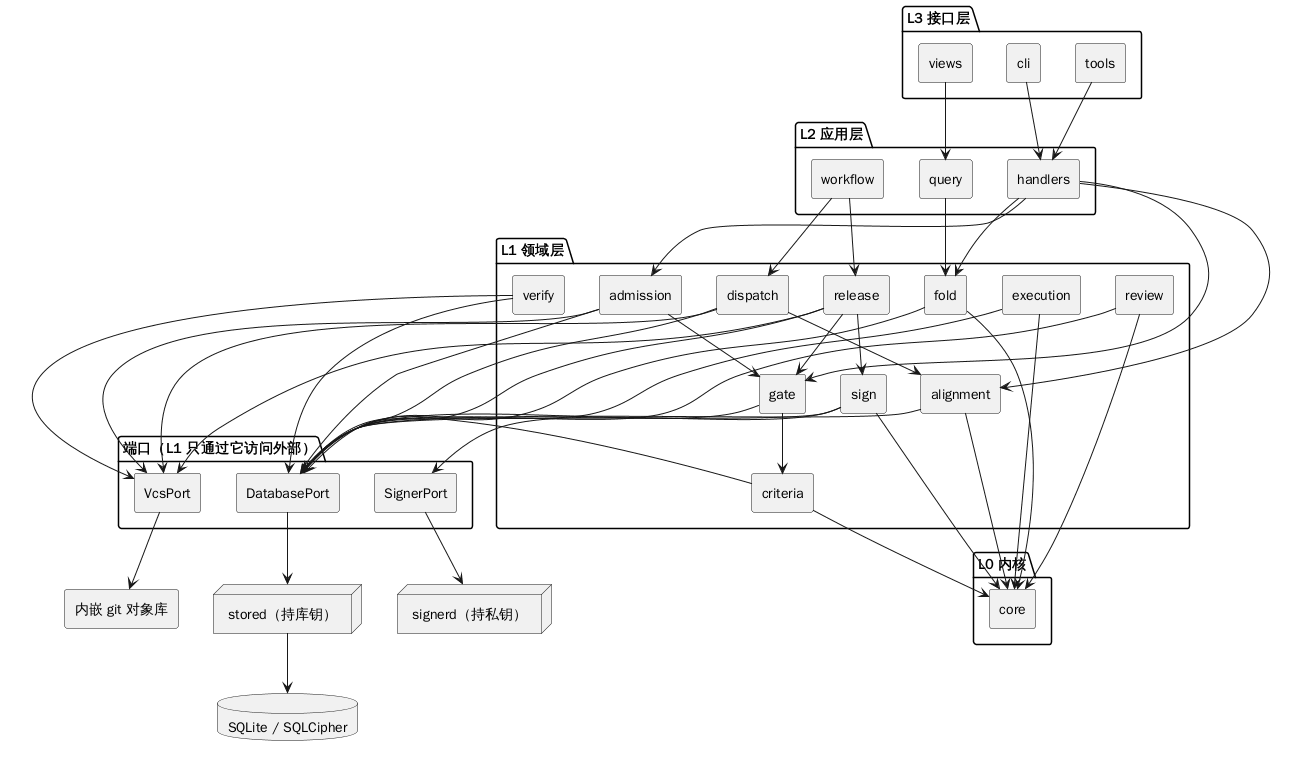

The diagram above was rendered by PlantUML. Its source (embedded in the PNG):
@startuml
skinparam componentStyle rectangle
package "L3 接口层" {
  component "tools" as tools
  component "cli" as cli
  component "views" as views
}
package "L2 应用层" {
  component "handlers" as h
  component "workflow" as wf
  component "query" as q
}
package "端口（L1 只通过它访问外部）" {
  component "DatabasePort" as DBPort
  component "VcsPort" as VcsPort
  component "SignerPort" as SignerPort
}
package "L1 领域层" {
  component "fold" as fold
  component "criteria" as criteria
  component "gate" as gate
  component "alignment" as align
  component "admission" as admission
  component "dispatch" as dispatch
  component "review" as review
  component "execution" as exec
  component "verify" as verify
  component "release" as release
  component "sign" as sign
}
package "L0 内核" {
  component "core" as core
}
node "stored（持库钥）" as ST
node "signerd（持私钥）" as SG
component "内嵌 git 对象库" as VCS
database "SQLite / SQLCipher" as DB

tools --> h
cli --> h
views --> q
q --> fold
h --> fold
h --> admission
h --> align
h --> gate
wf --> dispatch
wf --> release

fold --> core
criteria --> core
gate --> criteria
align --> core
admission --> gate
review --> core
exec --> core
release --> gate
release --> sign
sign --> core

fold --> DBPort
criteria --> DBPort
gate --> DBPort
align --> DBPort
admission --> DBPort
dispatch --> align
dispatch --> DBPort
review --> DBPort
exec --> DBPort
release --> DBPort
verify --> DBPort
sign --> DBPort
DBPort --> ST
VcsPort --> VCS
admission --> VcsPort
dispatch --> VcsPort
release --> VcsPort
verify --> VcsPort
sign --> SignerPort
SignerPort --> SG
ST --> DB
@enduml